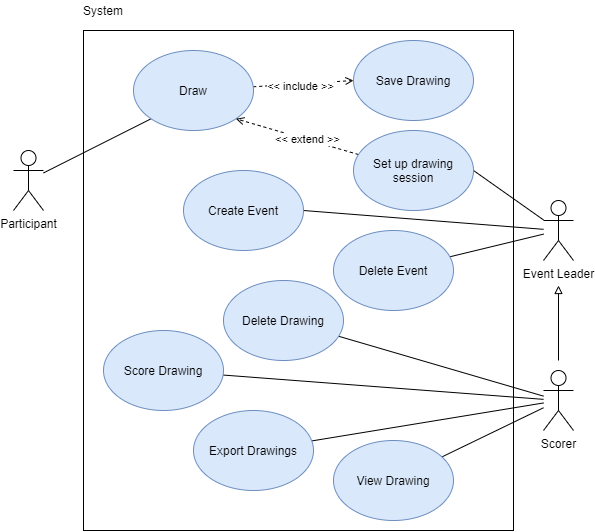

The diagram above was exported from draw.io. Its source (the exported page's mxGraphModel, read from the mxfile embedded in the PNG):
<mxGraphModel dx="1551" dy="1140" grid="1" gridSize="10" guides="1" tooltips="1" connect="1" arrows="1" fold="1" page="1" pageScale="1" pageWidth="827" pageHeight="1169" math="0" shadow="0">
  <root>
    <mxCell id="0" />
    <mxCell id="1" parent="0" />
    <mxCell id="2" value="" style="rounded=0;whiteSpace=wrap;html=1;fillColor=none;" vertex="1" parent="1">
      <mxGeometry x="170" y="260" width="430" height="500" as="geometry" />
    </mxCell>
    <mxCell id="3" style="rounded=0;orthogonalLoop=1;jettySize=auto;html=1;entryX=0;entryY=1;entryDx=0;entryDy=0;endArrow=none;endFill=0;" edge="1" source="4" target="12" parent="1">
      <mxGeometry relative="1" as="geometry" />
    </mxCell>
    <mxCell id="4" value="Participant" style="shape=umlActor;verticalLabelPosition=bottom;verticalAlign=top;html=1;outlineConnect=0;" vertex="1" parent="1">
      <mxGeometry x="100" y="380" width="30" height="60" as="geometry" />
    </mxCell>
    <mxCell id="5" style="edgeStyle=none;rounded=0;orthogonalLoop=1;jettySize=auto;html=1;endArrow=none;endFill=0;" edge="1" source="9" target="15" parent="1">
      <mxGeometry relative="1" as="geometry" />
    </mxCell>
    <mxCell id="6" style="edgeStyle=none;rounded=0;orthogonalLoop=1;jettySize=auto;html=1;endArrow=none;endFill=0;" edge="1" source="9" target="16" parent="1">
      <mxGeometry relative="1" as="geometry" />
    </mxCell>
    <mxCell id="7" style="edgeStyle=none;rounded=0;orthogonalLoop=1;jettySize=auto;html=1;endArrow=none;endFill=0;" edge="1" source="9" target="14" parent="1">
      <mxGeometry relative="1" as="geometry" />
    </mxCell>
    <mxCell id="8" style="edgeStyle=orthogonalEdgeStyle;rounded=0;orthogonalLoop=1;jettySize=auto;html=1;endArrow=block;endFill=0;" edge="1" parent="1">
      <mxGeometry relative="1" as="geometry">
        <mxPoint x="645" y="515" as="targetPoint" />
        <mxPoint x="645" y="590" as="sourcePoint" />
      </mxGeometry>
    </mxCell>
    <mxCell id="9" value="Scorer" style="shape=umlActor;verticalLabelPosition=bottom;verticalAlign=top;html=1;outlineConnect=0;" vertex="1" parent="1">
      <mxGeometry x="630" y="600" width="30" height="60" as="geometry" />
    </mxCell>
    <mxCell id="10" style="edgeStyle=none;rounded=0;orthogonalLoop=1;jettySize=auto;html=1;entryX=0;entryY=0.5;entryDx=0;entryDy=0;endArrow=open;endFill=0;dashed=1;strokeWidth=1;" edge="1" source="12" target="13" parent="1">
      <mxGeometry relative="1" as="geometry" />
    </mxCell>
    <mxCell id="11" value="&amp;lt;&amp;lt; include &amp;gt;&amp;gt;" style="edgeLabel;html=1;align=center;verticalAlign=middle;resizable=0;points=[];labelBackgroundColor=#ffffff;" vertex="1" connectable="0" parent="10">
      <mxGeometry x="-0.2403" y="-1" relative="1" as="geometry">
        <mxPoint x="7.51" as="offset" />
      </mxGeometry>
    </mxCell>
    <mxCell id="12" value="Draw" style="ellipse;whiteSpace=wrap;html=1;fillColor=#dae8fc;strokeColor=#6c8ebf;" vertex="1" parent="1">
      <mxGeometry x="220" y="280" width="120" height="80" as="geometry" />
    </mxCell>
    <mxCell id="13" value="Save Drawing" style="ellipse;whiteSpace=wrap;html=1;fillColor=#dae8fc;strokeColor=#6c8ebf;" vertex="1" parent="1">
      <mxGeometry x="440" y="270" width="120" height="80" as="geometry" />
    </mxCell>
    <mxCell id="14" value="Score Drawing" style="ellipse;whiteSpace=wrap;html=1;fillColor=#dae8fc;strokeColor=#6c8ebf;" vertex="1" parent="1">
      <mxGeometry x="190" y="560" width="120" height="80" as="geometry" />
    </mxCell>
    <mxCell id="15" value="View Drawing" style="ellipse;whiteSpace=wrap;html=1;fillColor=#dae8fc;strokeColor=#6c8ebf;" vertex="1" parent="1">
      <mxGeometry x="420" y="670" width="120" height="80" as="geometry" />
    </mxCell>
    <mxCell id="16" value="Export Drawings" style="ellipse;whiteSpace=wrap;html=1;fillColor=#dae8fc;strokeColor=#6c8ebf;" vertex="1" parent="1">
      <mxGeometry x="280" y="640" width="120" height="80" as="geometry" />
    </mxCell>
    <mxCell id="17" value="System" style="text;html=1;strokeColor=none;fillColor=none;align=center;verticalAlign=middle;whiteSpace=wrap;rounded=0;" vertex="1" parent="1">
      <mxGeometry x="170" y="230" width="40" height="20" as="geometry" />
    </mxCell>
    <mxCell id="18" style="edgeStyle=none;rounded=0;orthogonalLoop=1;jettySize=auto;html=1;entryX=1;entryY=0.5;entryDx=0;entryDy=0;strokeWidth=1;endArrow=none;endFill=0;" edge="1" source="21" target="24" parent="1">
      <mxGeometry relative="1" as="geometry" />
    </mxCell>
    <mxCell id="19" style="rounded=0;orthogonalLoop=1;jettySize=auto;html=1;entryX=1;entryY=0.5;entryDx=0;entryDy=0;endArrow=none;endFill=0;" edge="1" source="21" target="25" parent="1">
      <mxGeometry relative="1" as="geometry" />
    </mxCell>
    <mxCell id="20" style="edgeStyle=none;rounded=0;orthogonalLoop=1;jettySize=auto;html=1;endArrow=none;endFill=0;" edge="1" source="21" target="28" parent="1">
      <mxGeometry relative="1" as="geometry" />
    </mxCell>
    <mxCell id="21" value="Event Leader" style="shape=umlActor;verticalLabelPosition=bottom;verticalAlign=top;html=1;outlineConnect=0;" vertex="1" parent="1">
      <mxGeometry x="630" y="430" width="30" height="60" as="geometry" />
    </mxCell>
    <mxCell id="22" style="rounded=0;orthogonalLoop=1;jettySize=auto;html=1;entryX=1;entryY=1;entryDx=0;entryDy=0;dashed=1;strokeWidth=1;endArrow=open;endFill=0;" edge="1" source="24" target="12" parent="1">
      <mxGeometry relative="1" as="geometry" />
    </mxCell>
    <mxCell id="23" value="&amp;lt;&amp;lt; extend &amp;gt;&amp;gt;" style="edgeLabel;html=1;align=center;verticalAlign=middle;resizable=0;points=[];" vertex="1" connectable="0" parent="22">
      <mxGeometry x="-0.1559" y="-1" relative="1" as="geometry">
        <mxPoint as="offset" />
      </mxGeometry>
    </mxCell>
    <mxCell id="24" value="Set up drawing session" style="ellipse;whiteSpace=wrap;html=1;fillColor=#dae8fc;strokeColor=#6c8ebf;" vertex="1" parent="1">
      <mxGeometry x="440" y="360" width="120" height="80" as="geometry" />
    </mxCell>
    <mxCell id="25" value="Create Event" style="ellipse;whiteSpace=wrap;html=1;fillColor=#dae8fc;strokeColor=#6c8ebf;" vertex="1" parent="1">
      <mxGeometry x="270" y="400" width="120" height="80" as="geometry" />
    </mxCell>
    <mxCell id="26" style="edgeStyle=none;rounded=0;orthogonalLoop=1;jettySize=auto;html=1;endArrow=none;endFill=0;" edge="1" source="27" target="9" parent="1">
      <mxGeometry relative="1" as="geometry" />
    </mxCell>
    <mxCell id="27" value="Delete Drawing" style="ellipse;whiteSpace=wrap;html=1;fillColor=#dae8fc;strokeColor=#6c8ebf;" vertex="1" parent="1">
      <mxGeometry x="310" y="510" width="120" height="80" as="geometry" />
    </mxCell>
    <mxCell id="28" value="Delete Event" style="ellipse;whiteSpace=wrap;html=1;fillColor=#dae8fc;strokeColor=#6c8ebf;" vertex="1" parent="1">
      <mxGeometry x="420" y="460" width="120" height="80" as="geometry" />
    </mxCell>
  </root>
</mxGraphModel>